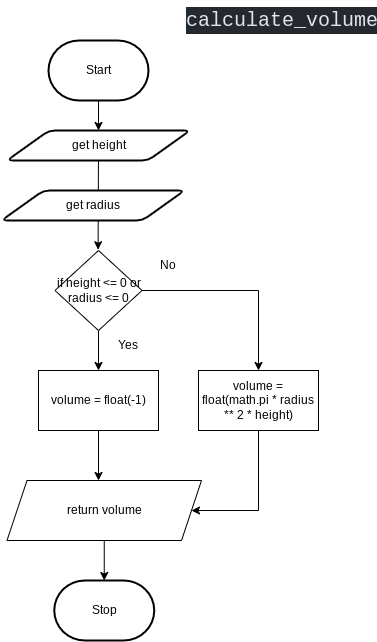

The diagram above was exported from draw.io. Its source (the exported page's mxGraphModel, read from the mxfile embedded in the PNG):
<mxGraphModel dx="614" dy="264" grid="1" gridSize="10" guides="1" tooltips="1" connect="1" arrows="1" fold="1" page="1" pageScale="1" pageWidth="827" pageHeight="1169" math="0" shadow="0">
  <root>
    <mxCell id="0" />
    <mxCell id="1" parent="0" />
    <mxCell id="96" style="edgeStyle=none;html=1;entryX=0.5;entryY=0;entryDx=0;entryDy=0;" parent="1" source="2" target="3" edge="1">
      <mxGeometry relative="1" as="geometry" />
    </mxCell>
    <mxCell id="2" value="Start" style="strokeWidth=2;html=1;shape=mxgraph.flowchart.terminator;whiteSpace=wrap;" parent="1" vertex="1">
      <mxGeometry x="217" y="70" width="100" height="60" as="geometry" />
    </mxCell>
    <mxCell id="6" style="edgeStyle=none;html=1;entryX=0.58;entryY=-0.013;entryDx=0;entryDy=0;entryPerimeter=0;" parent="1" source="3" edge="1">
      <mxGeometry relative="1" as="geometry">
        <mxPoint x="266.6" y="279.22" as="targetPoint" />
      </mxGeometry>
    </mxCell>
    <mxCell id="3" value="get height" style="shape=parallelogram;html=1;strokeWidth=2;perimeter=parallelogramPerimeter;whiteSpace=wrap;rounded=1;arcSize=12;size=0.23;" parent="1" vertex="1">
      <mxGeometry x="175.5" y="160" width="183" height="30" as="geometry" />
    </mxCell>
    <mxCell id="9" value="Stop" style="strokeWidth=2;html=1;shape=mxgraph.flowchart.terminator;whiteSpace=wrap;" parent="1" vertex="1">
      <mxGeometry x="222.75" y="610" width="100" height="60" as="geometry" />
    </mxCell>
    <mxCell id="27" style="edgeStyle=orthogonalEdgeStyle;html=1;strokeColor=none;rounded=0;startArrow=none;" parent="1" edge="1">
      <mxGeometry relative="1" as="geometry">
        <mxPoint x="447" y="335" as="targetPoint" />
        <mxPoint x="427" y="360" as="sourcePoint" />
      </mxGeometry>
    </mxCell>
    <mxCell id="138" value="&lt;div style=&quot;color: rgb(225 , 228 , 232) ; background-color: rgb(36 , 41 , 46) ; font-family: &amp;#34;comic mono&amp;#34; , &amp;#34;consolas&amp;#34; , &amp;#34;courier new&amp;#34; , monospace , &amp;#34;consolas&amp;#34; , &amp;#34;courier new&amp;#34; , monospace ; font-weight: normal ; font-size: 20px ; line-height: 27px&quot;&gt;calculate_volume&lt;/div&gt;" style="text;strokeColor=none;fillColor=none;html=1;fontSize=24;fontStyle=1;verticalAlign=middle;align=center;fontFamily=Helvetica;fontColor=#F0F0F0;" parent="1" vertex="1">
      <mxGeometry x="400" y="30" width="100" height="40" as="geometry" />
    </mxCell>
    <mxCell id="143" style="edgeStyle=none;html=1;" parent="1" source="142" edge="1">
      <mxGeometry relative="1" as="geometry">
        <mxPoint x="267" y="510" as="targetPoint" />
      </mxGeometry>
    </mxCell>
    <mxCell id="142" value="volume = float(-1)" style="rounded=0;whiteSpace=wrap;html=1;" parent="1" vertex="1">
      <mxGeometry x="207" y="400" width="120" height="60" as="geometry" />
    </mxCell>
    <mxCell id="146" style="edgeStyle=none;html=1;entryX=0.5;entryY=0;entryDx=0;entryDy=0;entryPerimeter=0;fontColor=#F0F0F0;" parent="1" source="144" target="9" edge="1">
      <mxGeometry relative="1" as="geometry" />
    </mxCell>
    <mxCell id="144" value="return volume" style="shape=parallelogram;perimeter=parallelogramPerimeter;whiteSpace=wrap;html=1;fixedSize=1;" parent="1" vertex="1">
      <mxGeometry x="175.5" y="510" width="194.5" height="60" as="geometry" />
    </mxCell>
    <mxCell id="180" style="edgeStyle=orthogonalEdgeStyle;rounded=0;html=1;" parent="1" source="149" target="144" edge="1">
      <mxGeometry relative="1" as="geometry">
        <Array as="points">
          <mxPoint x="427" y="540" />
        </Array>
      </mxGeometry>
    </mxCell>
    <mxCell id="149" value="volume = -1" style="rounded=0;whiteSpace=wrap;html=1;" parent="1" vertex="1">
      <mxGeometry x="367" y="400" width="120" height="60" as="geometry" />
    </mxCell>
    <mxCell id="161" value="Yes" style="text;html=1;strokeColor=none;fillColor=none;align=center;verticalAlign=middle;whiteSpace=wrap;rounded=0;" parent="1" vertex="1">
      <mxGeometry x="267" y="360" width="60" height="30" as="geometry" />
    </mxCell>
    <mxCell id="169" value="No" style="text;html=1;strokeColor=none;fillColor=none;align=center;verticalAlign=middle;whiteSpace=wrap;rounded=0;" parent="1" vertex="1">
      <mxGeometry x="307" y="280" width="60" height="30" as="geometry" />
    </mxCell>
    <mxCell id="177" value="get radius" style="shape=parallelogram;html=1;strokeWidth=2;perimeter=parallelogramPerimeter;whiteSpace=wrap;rounded=1;arcSize=12;size=0.23;" parent="1" vertex="1">
      <mxGeometry x="170" y="220" width="183" height="30" as="geometry" />
    </mxCell>
    <mxCell id="178" value="" style="edgeStyle=orthogonalEdgeStyle;html=1;strokeColor=none;rounded=0;endArrow=none;" parent="1" edge="1">
      <mxGeometry relative="1" as="geometry">
        <mxPoint x="427" y="360" as="targetPoint" />
        <mxPoint x="362" y="395" as="sourcePoint" />
      </mxGeometry>
    </mxCell>
    <mxCell id="187" style="edgeStyle=orthogonalEdgeStyle;html=1;entryX=0.5;entryY=0;entryDx=0;entryDy=0;rounded=0;" edge="1" parent="1" source="164" target="186">
      <mxGeometry relative="1" as="geometry" />
    </mxCell>
    <mxCell id="191" style="edgeStyle=orthogonalEdgeStyle;rounded=0;html=1;entryX=0.5;entryY=0;entryDx=0;entryDy=0;" edge="1" parent="1" source="164" target="142">
      <mxGeometry relative="1" as="geometry" />
    </mxCell>
    <mxCell id="164" value="if height &amp;lt;= 0 or radius &amp;lt;= 0" style="rhombus;whiteSpace=wrap;html=1;" parent="1" vertex="1">
      <mxGeometry x="223.5" y="280" width="87" height="80" as="geometry" />
    </mxCell>
    <mxCell id="186" value="volume = float(math.pi * radius ** 2 * height)" style="rounded=0;whiteSpace=wrap;html=1;" vertex="1" parent="1">
      <mxGeometry x="367" y="400" width="120" height="60" as="geometry" />
    </mxCell>
  </root>
</mxGraphModel>